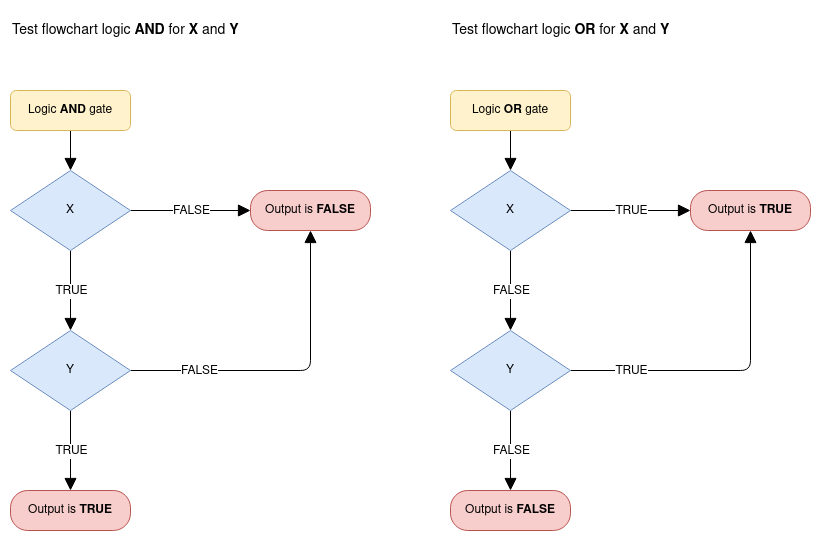

The diagram above was exported from draw.io. Its source (the exported page's mxGraphModel, read from the mxfile embedded in the PNG):
<mxGraphModel dx="1422" dy="745" grid="1" gridSize="10" guides="1" tooltips="1" connect="1" arrows="1" fold="1" page="1" pageScale="1" pageWidth="1100" pageHeight="850" math="0" shadow="0">
  <root>
    <mxCell id="0" />
    <mxCell id="1" parent="0" />
    <mxCell id="8IZCax1hWJ2zvrO6fYlT-1" value="Test flowchart logic &lt;b&gt;AND&lt;/b&gt; for &lt;b&gt;X &lt;/b&gt;and &lt;b&gt;Y&lt;/b&gt;" style="text;html=1;strokeColor=none;fillColor=none;align=left;verticalAlign=middle;whiteSpace=wrap;rounded=0;fontSize=14;" vertex="1" parent="1">
      <mxGeometry x="80" y="40" width="360" height="40" as="geometry" />
    </mxCell>
    <mxCell id="8IZCax1hWJ2zvrO6fYlT-2" value="Output is &lt;b&gt;TRUE&lt;/b&gt;" style="rounded=1;whiteSpace=wrap;html=1;fontSize=12;align=center;arcSize=43;fillColor=#f8cecc;strokeColor=#b85450;" vertex="1" parent="1">
      <mxGeometry x="80" y="520" width="120" height="40" as="geometry" />
    </mxCell>
    <mxCell id="8IZCax1hWJ2zvrO6fYlT-3" value="" style="edgeStyle=orthogonalEdgeStyle;rounded=0;orthogonalLoop=1;jettySize=auto;html=1;endArrow=block;endFill=1;endSize=10;fontSize=12;" edge="1" parent="1" source="8IZCax1hWJ2zvrO6fYlT-7" target="8IZCax1hWJ2zvrO6fYlT-14">
      <mxGeometry relative="1" as="geometry" />
    </mxCell>
    <mxCell id="8IZCax1hWJ2zvrO6fYlT-4" value="TRUE" style="edgeLabel;html=1;align=center;verticalAlign=middle;resizable=0;points=[];fontSize=12;" vertex="1" connectable="0" parent="8IZCax1hWJ2zvrO6fYlT-3">
      <mxGeometry x="0.225" relative="1" as="geometry">
        <mxPoint y="-9" as="offset" />
      </mxGeometry>
    </mxCell>
    <mxCell id="8IZCax1hWJ2zvrO6fYlT-5" style="edgeStyle=orthogonalEdgeStyle;rounded=0;orthogonalLoop=1;jettySize=auto;html=1;endArrow=block;endFill=1;endSize=10;fontSize=12;" edge="1" parent="1" source="8IZCax1hWJ2zvrO6fYlT-7" target="8IZCax1hWJ2zvrO6fYlT-15">
      <mxGeometry relative="1" as="geometry" />
    </mxCell>
    <mxCell id="8IZCax1hWJ2zvrO6fYlT-6" value="FALSE" style="edgeLabel;html=1;align=center;verticalAlign=middle;resizable=0;points=[];fontSize=12;" vertex="1" connectable="0" parent="8IZCax1hWJ2zvrO6fYlT-5">
      <mxGeometry x="-0.25" y="-2" relative="1" as="geometry">
        <mxPoint x="15" y="-2" as="offset" />
      </mxGeometry>
    </mxCell>
    <mxCell id="8IZCax1hWJ2zvrO6fYlT-7" value="X" style="rhombus;whiteSpace=wrap;html=1;fontSize=12;align=center;fillColor=#dae8fc;strokeColor=#6c8ebf;" vertex="1" parent="1">
      <mxGeometry x="80" y="200" width="120" height="80" as="geometry" />
    </mxCell>
    <mxCell id="8IZCax1hWJ2zvrO6fYlT-8" style="edgeStyle=orthogonalEdgeStyle;rounded=0;orthogonalLoop=1;jettySize=auto;html=1;fontSize=12;endArrow=block;endFill=1;endSize=10;" edge="1" parent="1" source="8IZCax1hWJ2zvrO6fYlT-9" target="8IZCax1hWJ2zvrO6fYlT-7">
      <mxGeometry relative="1" as="geometry" />
    </mxCell>
    <mxCell id="8IZCax1hWJ2zvrO6fYlT-9" value="Logic &lt;b&gt;AND&lt;/b&gt; gate" style="rounded=1;whiteSpace=wrap;html=1;fontSize=12;align=center;fillColor=#fff2cc;strokeColor=#d6b656;" vertex="1" parent="1">
      <mxGeometry x="80" y="120" width="120" height="40" as="geometry" />
    </mxCell>
    <mxCell id="8IZCax1hWJ2zvrO6fYlT-10" style="edgeStyle=orthogonalEdgeStyle;rounded=1;orthogonalLoop=1;jettySize=auto;html=1;endArrow=block;endFill=1;endSize=10;fontSize=12;" edge="1" parent="1" source="8IZCax1hWJ2zvrO6fYlT-14" target="8IZCax1hWJ2zvrO6fYlT-15">
      <mxGeometry relative="1" as="geometry">
        <Array as="points">
          <mxPoint x="380" y="400" />
        </Array>
      </mxGeometry>
    </mxCell>
    <mxCell id="8IZCax1hWJ2zvrO6fYlT-11" value="FALSE" style="edgeLabel;html=1;align=center;verticalAlign=middle;resizable=0;points=[];fontSize=12;" vertex="1" connectable="0" parent="8IZCax1hWJ2zvrO6fYlT-10">
      <mxGeometry x="-0.6" y="1" relative="1" as="geometry">
        <mxPoint x="4" y="1" as="offset" />
      </mxGeometry>
    </mxCell>
    <mxCell id="8IZCax1hWJ2zvrO6fYlT-12" style="edgeStyle=orthogonalEdgeStyle;rounded=1;orthogonalLoop=1;jettySize=auto;html=1;endArrow=block;endFill=1;endSize=10;fontSize=12;" edge="1" parent="1" source="8IZCax1hWJ2zvrO6fYlT-14" target="8IZCax1hWJ2zvrO6fYlT-2">
      <mxGeometry relative="1" as="geometry" />
    </mxCell>
    <mxCell id="8IZCax1hWJ2zvrO6fYlT-13" value="TRUE" style="edgeLabel;html=1;align=center;verticalAlign=middle;resizable=0;points=[];fontSize=12;" vertex="1" connectable="0" parent="8IZCax1hWJ2zvrO6fYlT-12">
      <mxGeometry x="-0.7455" relative="1" as="geometry">
        <mxPoint y="30" as="offset" />
      </mxGeometry>
    </mxCell>
    <mxCell id="8IZCax1hWJ2zvrO6fYlT-14" value="Y" style="rhombus;whiteSpace=wrap;html=1;fontSize=12;align=center;fillColor=#dae8fc;strokeColor=#6c8ebf;" vertex="1" parent="1">
      <mxGeometry x="80" y="360" width="120" height="80" as="geometry" />
    </mxCell>
    <mxCell id="8IZCax1hWJ2zvrO6fYlT-15" value="Output is &lt;b&gt;FALSE&lt;/b&gt;" style="rounded=1;whiteSpace=wrap;html=1;fontSize=12;align=center;arcSize=43;fillColor=#f8cecc;strokeColor=#b85450;" vertex="1" parent="1">
      <mxGeometry x="320" y="220" width="120" height="40" as="geometry" />
    </mxCell>
    <mxCell id="8phiV6DXjkmJmylN9Dz0-1" value="Test flowchart logic &lt;b&gt;OR&lt;/b&gt; for &lt;b&gt;X&lt;/b&gt; and &lt;b&gt;Y&lt;/b&gt;" style="text;html=1;strokeColor=none;fillColor=none;align=left;verticalAlign=middle;whiteSpace=wrap;rounded=0;fontSize=14;" vertex="1" parent="1">
      <mxGeometry x="520" y="40" width="360" height="40" as="geometry" />
    </mxCell>
    <mxCell id="8phiV6DXjkmJmylN9Dz0-2" value="Output is &lt;b&gt;FALSE&lt;/b&gt;" style="rounded=1;whiteSpace=wrap;html=1;fontSize=12;align=center;arcSize=43;fillColor=#f8cecc;strokeColor=#b85450;" vertex="1" parent="1">
      <mxGeometry x="520" y="520" width="120" height="40" as="geometry" />
    </mxCell>
    <mxCell id="8phiV6DXjkmJmylN9Dz0-3" value="" style="edgeStyle=orthogonalEdgeStyle;rounded=0;orthogonalLoop=1;jettySize=auto;html=1;endArrow=block;endFill=1;endSize=10;fontSize=12;" edge="1" parent="1" source="8phiV6DXjkmJmylN9Dz0-7" target="8phiV6DXjkmJmylN9Dz0-14">
      <mxGeometry relative="1" as="geometry" />
    </mxCell>
    <mxCell id="8phiV6DXjkmJmylN9Dz0-4" value="FALSE" style="edgeLabel;html=1;align=center;verticalAlign=middle;resizable=0;points=[];fontSize=12;" vertex="1" connectable="0" parent="8phiV6DXjkmJmylN9Dz0-3">
      <mxGeometry x="0.225" relative="1" as="geometry">
        <mxPoint y="-9" as="offset" />
      </mxGeometry>
    </mxCell>
    <mxCell id="8phiV6DXjkmJmylN9Dz0-5" style="edgeStyle=orthogonalEdgeStyle;rounded=0;orthogonalLoop=1;jettySize=auto;html=1;endArrow=block;endFill=1;endSize=10;fontSize=12;" edge="1" parent="1" source="8phiV6DXjkmJmylN9Dz0-7" target="8phiV6DXjkmJmylN9Dz0-15">
      <mxGeometry relative="1" as="geometry" />
    </mxCell>
    <mxCell id="8phiV6DXjkmJmylN9Dz0-6" value="TRUE" style="edgeLabel;html=1;align=center;verticalAlign=middle;resizable=0;points=[];fontSize=12;" vertex="1" connectable="0" parent="8phiV6DXjkmJmylN9Dz0-5">
      <mxGeometry x="-0.25" y="-2" relative="1" as="geometry">
        <mxPoint x="15" y="-2" as="offset" />
      </mxGeometry>
    </mxCell>
    <mxCell id="8phiV6DXjkmJmylN9Dz0-7" value="X" style="rhombus;whiteSpace=wrap;html=1;fontSize=12;align=center;fillColor=#dae8fc;strokeColor=#6c8ebf;" vertex="1" parent="1">
      <mxGeometry x="520" y="200" width="120" height="80" as="geometry" />
    </mxCell>
    <mxCell id="8phiV6DXjkmJmylN9Dz0-8" style="edgeStyle=orthogonalEdgeStyle;rounded=0;orthogonalLoop=1;jettySize=auto;html=1;fontSize=12;endArrow=block;endFill=1;endSize=10;" edge="1" parent="1" source="8phiV6DXjkmJmylN9Dz0-9" target="8phiV6DXjkmJmylN9Dz0-7">
      <mxGeometry relative="1" as="geometry" />
    </mxCell>
    <mxCell id="8phiV6DXjkmJmylN9Dz0-9" value="Logic &lt;b&gt;OR&lt;/b&gt; gate" style="rounded=1;whiteSpace=wrap;html=1;fontSize=12;align=center;fillColor=#fff2cc;strokeColor=#d6b656;" vertex="1" parent="1">
      <mxGeometry x="520" y="120" width="120" height="40" as="geometry" />
    </mxCell>
    <mxCell id="8phiV6DXjkmJmylN9Dz0-10" style="edgeStyle=orthogonalEdgeStyle;rounded=1;orthogonalLoop=1;jettySize=auto;html=1;endArrow=block;endFill=1;endSize=10;fontSize=12;" edge="1" parent="1" source="8phiV6DXjkmJmylN9Dz0-14" target="8phiV6DXjkmJmylN9Dz0-15">
      <mxGeometry relative="1" as="geometry">
        <Array as="points">
          <mxPoint x="820" y="400" />
        </Array>
      </mxGeometry>
    </mxCell>
    <mxCell id="8phiV6DXjkmJmylN9Dz0-11" value="TRUE" style="edgeLabel;html=1;align=center;verticalAlign=middle;resizable=0;points=[];fontSize=12;" vertex="1" connectable="0" parent="8phiV6DXjkmJmylN9Dz0-10">
      <mxGeometry x="-0.6" y="1" relative="1" as="geometry">
        <mxPoint x="-4" y="1" as="offset" />
      </mxGeometry>
    </mxCell>
    <mxCell id="8phiV6DXjkmJmylN9Dz0-12" style="edgeStyle=orthogonalEdgeStyle;rounded=1;orthogonalLoop=1;jettySize=auto;html=1;endArrow=block;endFill=1;endSize=10;fontSize=12;" edge="1" parent="1" source="8phiV6DXjkmJmylN9Dz0-14" target="8phiV6DXjkmJmylN9Dz0-2">
      <mxGeometry relative="1" as="geometry" />
    </mxCell>
    <mxCell id="8phiV6DXjkmJmylN9Dz0-13" value="FALSE" style="edgeLabel;html=1;align=center;verticalAlign=middle;resizable=0;points=[];fontSize=12;" vertex="1" connectable="0" parent="8phiV6DXjkmJmylN9Dz0-12">
      <mxGeometry x="-0.7455" relative="1" as="geometry">
        <mxPoint y="30" as="offset" />
      </mxGeometry>
    </mxCell>
    <mxCell id="8phiV6DXjkmJmylN9Dz0-14" value="Y" style="rhombus;whiteSpace=wrap;html=1;fontSize=12;align=center;fillColor=#dae8fc;strokeColor=#6c8ebf;" vertex="1" parent="1">
      <mxGeometry x="520" y="360" width="120" height="80" as="geometry" />
    </mxCell>
    <mxCell id="8phiV6DXjkmJmylN9Dz0-15" value="Output is &lt;b&gt;TRUE&lt;/b&gt;" style="rounded=1;whiteSpace=wrap;html=1;fontSize=12;align=center;arcSize=43;fillColor=#f8cecc;strokeColor=#b85450;" vertex="1" parent="1">
      <mxGeometry x="760" y="220" width="120" height="40" as="geometry" />
    </mxCell>
  </root>
</mxGraphModel>